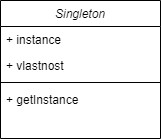

The diagram above was exported from draw.io. Its source (the exported page's mxGraphModel, read from the mxfile embedded in the PNG):
<mxGraphModel dx="1024" dy="592" grid="1" gridSize="10" guides="1" tooltips="1" connect="1" arrows="1" fold="1" page="1" pageScale="1" pageWidth="827" pageHeight="1169" math="0" shadow="0">
  <root>
    <mxCell id="WIyWlLk6GJQsqaUBKTNV-0" />
    <mxCell id="WIyWlLk6GJQsqaUBKTNV-1" parent="WIyWlLk6GJQsqaUBKTNV-0" />
    <mxCell id="zkfFHV4jXpPFQw0GAbJ--0" value="Singleton" style="swimlane;fontStyle=2;align=center;verticalAlign=top;childLayout=stackLayout;horizontal=1;startSize=26;horizontalStack=0;resizeParent=1;resizeLast=0;collapsible=1;marginBottom=0;rounded=0;shadow=0;strokeWidth=1;" parent="WIyWlLk6GJQsqaUBKTNV-1" vertex="1">
      <mxGeometry x="350" y="180" width="160" height="138" as="geometry">
        <mxRectangle x="230" y="140" width="160" height="26" as="alternateBounds" />
      </mxGeometry>
    </mxCell>
    <mxCell id="zkfFHV4jXpPFQw0GAbJ--1" value="+ instance" style="text;align=left;verticalAlign=top;spacingLeft=4;spacingRight=4;overflow=hidden;rotatable=0;points=[[0,0.5],[1,0.5]];portConstraint=eastwest;" parent="zkfFHV4jXpPFQw0GAbJ--0" vertex="1">
      <mxGeometry y="26" width="160" height="26" as="geometry" />
    </mxCell>
    <mxCell id="zkfFHV4jXpPFQw0GAbJ--2" value="+ vlastnost" style="text;align=left;verticalAlign=top;spacingLeft=4;spacingRight=4;overflow=hidden;rotatable=0;points=[[0,0.5],[1,0.5]];portConstraint=eastwest;rounded=0;shadow=0;html=0;" parent="zkfFHV4jXpPFQw0GAbJ--0" vertex="1">
      <mxGeometry y="52" width="160" height="26" as="geometry" />
    </mxCell>
    <mxCell id="zkfFHV4jXpPFQw0GAbJ--4" value="" style="line;html=1;strokeWidth=1;align=left;verticalAlign=middle;spacingTop=-1;spacingLeft=3;spacingRight=3;rotatable=0;labelPosition=right;points=[];portConstraint=eastwest;" parent="zkfFHV4jXpPFQw0GAbJ--0" vertex="1">
      <mxGeometry y="78" width="160" height="8" as="geometry" />
    </mxCell>
    <mxCell id="zkfFHV4jXpPFQw0GAbJ--5" value="+ getInstance" style="text;align=left;verticalAlign=top;spacingLeft=4;spacingRight=4;overflow=hidden;rotatable=0;points=[[0,0.5],[1,0.5]];portConstraint=eastwest;" parent="zkfFHV4jXpPFQw0GAbJ--0" vertex="1">
      <mxGeometry y="86" width="160" height="26" as="geometry" />
    </mxCell>
  </root>
</mxGraphModel>